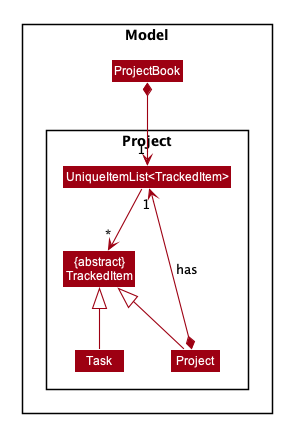

The diagram above was rendered by PlantUML. Its source (embedded in the PNG):
@startuml








skinparam BackgroundColor #FFFFFFF

skinparam Shadowing false

skinparam Class {
    FontColor #FFFFFF
    BorderThickness 1
    BorderColor #FFFFFF
    StereotypeFontColor #FFFFFF
    FontName Arial
}

skinparam Actor {
    BorderColor #000000
    Color #000000
    FontName Arial
}

skinparam Sequence {
    MessageAlign center
    BoxFontSize 15
    BoxPadding 0
    BoxFontColor #FFFFFF
    FontName Arial
}

skinparam Participant {
    FontColor #FFFFFFF
    Padding 20
}

skinparam MinClassWidth 50
skinparam ParticipantPadding 10
skinparam Shadowing false
skinparam DefaultTextAlignment center
skinparam packageStyle Rectangle

hide footbox
hide members
hide circle
skinparam arrowThickness 1.1
skinparam arrowColor #9D0012
skinparam classBackgroundColor #9D0012

Package Model <<Rectangle>>{
Class ProjectBook

Package Project {
Class "{abstract}\nTrackedItem" as TrackedItem
Class Project
Class Task
Class "UniqueItemList<TrackedItem>"
}

}


ProjectBook *--> "1" "UniqueItemList<TrackedItem>"
"UniqueItemList<TrackedItem>" --> "*" TrackedItem

Project -up-|> TrackedItem
Task -up-|> TrackedItem
Project *-up-> "1" "UniqueItemList<TrackedItem>" : has

@enduml